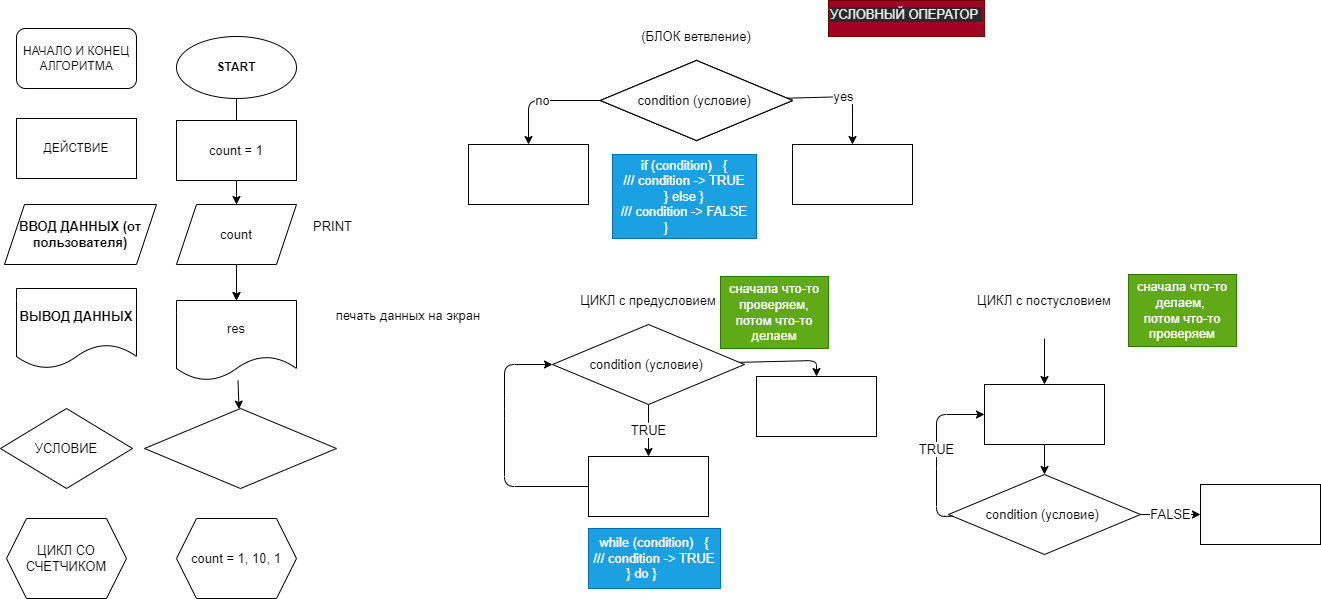

The diagram above was exported from draw.io. Its source (the exported page's mxGraphModel, read from the mxfile embedded in the PNG):
<mxGraphModel dx="1118" dy="686" grid="1" gridSize="12" guides="1" tooltips="1" connect="1" arrows="1" fold="1" page="1" pageScale="1" pageWidth="827" pageHeight="1169" math="0" shadow="0">
  <root>
    <mxCell id="0" />
    <mxCell id="1" parent="0" />
    <mxCell id="3" value="НАЧАЛО И КОНЕЦ АЛГОРИТМА" style="rounded=1;whiteSpace=wrap;html=1;" vertex="1" parent="1">
      <mxGeometry x="40" y="40" width="120" height="60" as="geometry" />
    </mxCell>
    <mxCell id="16" value="" style="edgeStyle=none;html=1;fontSize=13;" edge="1" parent="1" source="4" target="8">
      <mxGeometry relative="1" as="geometry" />
    </mxCell>
    <mxCell id="4" value="START" style="ellipse;whiteSpace=wrap;html=1;fontStyle=1" vertex="1" parent="1">
      <mxGeometry x="200" y="48" width="120" height="62" as="geometry" />
    </mxCell>
    <mxCell id="6" value="ДЕЙСТВИЕ" style="rounded=0;whiteSpace=wrap;html=1;" vertex="1" parent="1">
      <mxGeometry x="40" y="130" width="120" height="60" as="geometry" />
    </mxCell>
    <mxCell id="14" value="" style="edgeStyle=none;html=1;fontSize=13;" edge="1" parent="1" source="7" target="11">
      <mxGeometry relative="1" as="geometry" />
    </mxCell>
    <mxCell id="7" value="count = 1" style="rounded=0;whiteSpace=wrap;html=1;fontSize=13;" vertex="1" parent="1">
      <mxGeometry x="200" y="132" width="120" height="60" as="geometry" />
    </mxCell>
    <mxCell id="15" value="" style="edgeStyle=none;html=1;fontSize=13;" edge="1" parent="1" source="8" target="11">
      <mxGeometry relative="1" as="geometry" />
    </mxCell>
    <mxCell id="8" value="count" style="shape=parallelogram;perimeter=parallelogramPerimeter;whiteSpace=wrap;html=1;fixedSize=1;fontSize=13;" vertex="1" parent="1">
      <mxGeometry x="200" y="216" width="120" height="60" as="geometry" />
    </mxCell>
    <mxCell id="9" value="&lt;b&gt;ВВОД ДАННЫХ (от пользователя)&lt;/b&gt;" style="shape=parallelogram;perimeter=parallelogramPerimeter;whiteSpace=wrap;html=1;fixedSize=1;fontSize=13;" vertex="1" parent="1">
      <mxGeometry x="28" y="216" width="152" height="60" as="geometry" />
    </mxCell>
    <mxCell id="10" value="PRINT" style="text;html=1;align=center;verticalAlign=middle;resizable=0;points=[];autosize=1;strokeColor=none;fillColor=none;fontSize=13;" vertex="1" parent="1">
      <mxGeometry x="326" y="226" width="60" height="24" as="geometry" />
    </mxCell>
    <mxCell id="18" value="" style="edgeStyle=none;html=1;fontSize=13;" edge="1" parent="1" source="11" target="17">
      <mxGeometry relative="1" as="geometry" />
    </mxCell>
    <mxCell id="11" value="res" style="shape=document;whiteSpace=wrap;html=1;boundedLbl=1;fontSize=13;" vertex="1" parent="1">
      <mxGeometry x="200" y="312" width="120" height="80" as="geometry" />
    </mxCell>
    <mxCell id="12" value="печать данных на экран" style="text;html=1;strokeColor=none;fillColor=none;align=center;verticalAlign=middle;whiteSpace=wrap;rounded=0;fontSize=13;" vertex="1" parent="1">
      <mxGeometry x="348" y="312" width="168" height="30" as="geometry" />
    </mxCell>
    <mxCell id="13" value="&lt;b&gt;ВЫВОД ДАННЫХ&lt;/b&gt;" style="shape=document;whiteSpace=wrap;html=1;boundedLbl=1;fontSize=13;" vertex="1" parent="1">
      <mxGeometry x="40" y="300" width="120" height="80" as="geometry" />
    </mxCell>
    <mxCell id="17" value="" style="rhombus;whiteSpace=wrap;html=1;fontSize=13;" vertex="1" parent="1">
      <mxGeometry x="168" y="420" width="192" height="80" as="geometry" />
    </mxCell>
    <mxCell id="19" value="УСЛОВИЕ" style="rhombus;whiteSpace=wrap;html=1;fontSize=13;" vertex="1" parent="1">
      <mxGeometry x="24" y="420" width="132" height="80" as="geometry" />
    </mxCell>
    <mxCell id="23" value="no" style="edgeStyle=none;html=1;fontSize=13;" edge="1" parent="1" source="20" target="22">
      <mxGeometry relative="1" as="geometry">
        <Array as="points">
          <mxPoint x="552" y="112" />
        </Array>
      </mxGeometry>
    </mxCell>
    <mxCell id="25" value="yes" style="edgeStyle=none;html=1;fontSize=13;" edge="1" parent="1" source="20" target="24">
      <mxGeometry relative="1" as="geometry">
        <Array as="points">
          <mxPoint x="876" y="108" />
        </Array>
      </mxGeometry>
    </mxCell>
    <mxCell id="20" value="conditions" style="rhombus;whiteSpace=wrap;html=1;fontSize=13;" vertex="1" parent="1">
      <mxGeometry x="624" y="72" width="192" height="80" as="geometry" />
    </mxCell>
    <mxCell id="22" value="" style="whiteSpace=wrap;html=1;fontSize=13;" vertex="1" parent="1">
      <mxGeometry x="492" y="156" width="120" height="60" as="geometry" />
    </mxCell>
    <mxCell id="24" value="" style="whiteSpace=wrap;html=1;fontSize=13;" vertex="1" parent="1">
      <mxGeometry x="816" y="156" width="120" height="60" as="geometry" />
    </mxCell>
    <mxCell id="26" value="(БЛОК ветвление)" style="text;html=1;strokeColor=none;fillColor=none;align=center;verticalAlign=middle;whiteSpace=wrap;rounded=0;fontSize=13;" vertex="1" parent="1">
      <mxGeometry x="636" y="24" width="168" height="48" as="geometry" />
    </mxCell>
    <mxCell id="27" value="" style="whiteSpace=wrap;html=1;fontSize=13;" vertex="1" parent="1">
      <mxGeometry x="492" y="156" width="120" height="60" as="geometry" />
    </mxCell>
    <mxCell id="28" value="conditions" style="rhombus;whiteSpace=wrap;html=1;fontSize=13;" vertex="1" parent="1">
      <mxGeometry x="624" y="72" width="192" height="80" as="geometry" />
    </mxCell>
    <mxCell id="29" value="" style="whiteSpace=wrap;html=1;fontSize=13;" vertex="1" parent="1">
      <mxGeometry x="492" y="156" width="120" height="60" as="geometry" />
    </mxCell>
    <mxCell id="30" value="condition (условие)&amp;nbsp;" style="rhombus;whiteSpace=wrap;html=1;fontSize=13;" vertex="1" parent="1">
      <mxGeometry x="624" y="72" width="192" height="80" as="geometry" />
    </mxCell>
    <mxCell id="31" value="if (condition)&amp;nbsp; &amp;nbsp;{&lt;br&gt;///&amp;nbsp;condition -&amp;gt; TRUE&lt;br&gt;} else }&lt;br&gt;///&amp;nbsp;condition -&amp;gt; FALSE&lt;br&gt;}&amp;nbsp; &amp;nbsp; &amp;nbsp; &amp;nbsp; &amp;nbsp;&amp;nbsp;" style="text;html=1;strokeColor=#006EAF;fillColor=#1ba1e2;align=center;verticalAlign=middle;whiteSpace=wrap;rounded=0;fontSize=13;fontColor=#ffffff;" vertex="1" parent="1">
      <mxGeometry x="636" y="166" width="144" height="84" as="geometry" />
    </mxCell>
    <mxCell id="33" value="ЦИКЛ с предусловием" style="text;html=1;strokeColor=none;fillColor=none;align=center;verticalAlign=middle;whiteSpace=wrap;rounded=0;fontSize=13;" vertex="1" parent="1">
      <mxGeometry x="588" y="288" width="168" height="48" as="geometry" />
    </mxCell>
    <mxCell id="39" value="TRUE" style="edgeStyle=none;html=1;fontSize=13;" edge="1" parent="1" source="34" target="38">
      <mxGeometry relative="1" as="geometry">
        <Array as="points">
          <mxPoint x="672" y="444" />
        </Array>
      </mxGeometry>
    </mxCell>
    <mxCell id="54" value="" style="edgeStyle=none;html=1;fontSize=13;" edge="1" parent="1" source="34" target="53">
      <mxGeometry relative="1" as="geometry">
        <Array as="points">
          <mxPoint x="840" y="372" />
        </Array>
      </mxGeometry>
    </mxCell>
    <mxCell id="34" value="condition (условие)&amp;nbsp;" style="rhombus;whiteSpace=wrap;html=1;fontSize=13;" vertex="1" parent="1">
      <mxGeometry x="576" y="336" width="192" height="80" as="geometry" />
    </mxCell>
    <mxCell id="40" style="edgeStyle=none;html=1;fontSize=13;entryX=0;entryY=0.5;entryDx=0;entryDy=0;" edge="1" parent="1" source="38" target="34">
      <mxGeometry relative="1" as="geometry">
        <mxPoint x="492" y="396" as="targetPoint" />
        <Array as="points">
          <mxPoint x="528" y="498" />
          <mxPoint x="528" y="420" />
          <mxPoint x="528" y="376" />
        </Array>
      </mxGeometry>
    </mxCell>
    <mxCell id="38" value="" style="whiteSpace=wrap;html=1;fontSize=13;" vertex="1" parent="1">
      <mxGeometry x="612" y="468" width="120" height="60" as="geometry" />
    </mxCell>
    <mxCell id="41" value="while (condition)&amp;nbsp; &amp;nbsp;{&lt;br&gt;///&amp;nbsp;condition -&amp;gt; TRUE&lt;br&gt;} do }&amp;nbsp; &amp;nbsp; &amp;nbsp; &amp;nbsp;" style="text;html=1;strokeColor=#006EAF;fillColor=#1ba1e2;align=center;verticalAlign=middle;whiteSpace=wrap;rounded=0;fontSize=13;fontColor=#ffffff;" vertex="1" parent="1">
      <mxGeometry x="612" y="540" width="132" height="60" as="geometry" />
    </mxCell>
    <mxCell id="56" value="FALSE" style="edgeStyle=none;html=1;fontSize=13;" edge="1" parent="1" source="44" target="55">
      <mxGeometry relative="1" as="geometry" />
    </mxCell>
    <mxCell id="44" value="condition (условие)&amp;nbsp;" style="rhombus;whiteSpace=wrap;html=1;fontSize=13;" vertex="1" parent="1">
      <mxGeometry x="972" y="486" width="192" height="80" as="geometry" />
    </mxCell>
    <mxCell id="45" value="TRUE" style="edgeStyle=none;html=1;fontSize=13;entryX=0;entryY=0.5;entryDx=0;entryDy=0;" edge="1" parent="1" source="44" target="47">
      <mxGeometry relative="1" as="geometry">
        <mxPoint x="804" y="546" as="targetPoint" />
        <Array as="points">
          <mxPoint x="960" y="528" />
          <mxPoint x="960" y="470" />
          <mxPoint x="960" y="426" />
        </Array>
        <mxPoint x="924" y="648" as="sourcePoint" />
      </mxGeometry>
    </mxCell>
    <mxCell id="48" value="" style="edgeStyle=none;html=1;fontSize=13;" edge="1" parent="1" source="47" target="44">
      <mxGeometry relative="1" as="geometry" />
    </mxCell>
    <mxCell id="47" value="" style="rounded=0;whiteSpace=wrap;html=1;fontSize=13;" vertex="1" parent="1">
      <mxGeometry x="1008" y="396" width="120" height="60" as="geometry" />
    </mxCell>
    <mxCell id="49" value="" style="endArrow=classic;html=1;fontSize=13;entryX=0.5;entryY=0;entryDx=0;entryDy=0;" edge="1" parent="1" target="47">
      <mxGeometry width="50" height="50" relative="1" as="geometry">
        <mxPoint x="1068" y="350" as="sourcePoint" />
        <mxPoint x="1118" y="194" as="targetPoint" />
      </mxGeometry>
    </mxCell>
    <mxCell id="50" value="ЦИКЛ с постусловием" style="text;html=1;strokeColor=none;fillColor=none;align=center;verticalAlign=middle;whiteSpace=wrap;rounded=0;fontSize=13;" vertex="1" parent="1">
      <mxGeometry x="984" y="288" width="168" height="48" as="geometry" />
    </mxCell>
    <mxCell id="51" value="сначала что-то проверяем, потом что-то делаем" style="text;html=1;strokeColor=#2D7600;fillColor=#60a917;align=center;verticalAlign=middle;whiteSpace=wrap;rounded=0;fontSize=13;fontColor=#ffffff;" vertex="1" parent="1">
      <mxGeometry x="744" y="288" width="108" height="72" as="geometry" />
    </mxCell>
    <mxCell id="52" value="сначала что-то делаем, &lt;br&gt;потом что-то проверяем" style="text;html=1;strokeColor=#2D7600;fillColor=#60a917;align=center;verticalAlign=middle;whiteSpace=wrap;rounded=0;fontSize=13;fontColor=#ffffff;" vertex="1" parent="1">
      <mxGeometry x="1152" y="286" width="108" height="72" as="geometry" />
    </mxCell>
    <mxCell id="53" value="" style="whiteSpace=wrap;html=1;fontSize=13;" vertex="1" parent="1">
      <mxGeometry x="780" y="388" width="120" height="60" as="geometry" />
    </mxCell>
    <mxCell id="55" value="" style="whiteSpace=wrap;html=1;fontSize=13;" vertex="1" parent="1">
      <mxGeometry x="1224" y="496" width="120" height="60" as="geometry" />
    </mxCell>
    <mxCell id="57" value="&lt;span style=&quot;color: rgb(240 , 240 , 240) ; font-family: &amp;#34;helvetica&amp;#34; ; font-size: 13px ; font-style: normal ; font-weight: 400 ; letter-spacing: normal ; text-align: center ; text-indent: 0px ; text-transform: none ; word-spacing: 0px ; background-color: rgb(42 , 42 , 42) ; display: inline ; float: none&quot;&gt;УСЛОВНЫЙ ОПЕРАТОР&lt;span&gt;&amp;nbsp;&lt;/span&gt;&lt;/span&gt;&lt;br&gt;" style="text;whiteSpace=wrap;html=1;fontSize=13;fillColor=#a20025;fontColor=#ffffff;strokeColor=#6F0000;" vertex="1" parent="1">
      <mxGeometry x="852" y="12" width="156" height="36" as="geometry" />
    </mxCell>
    <mxCell id="58" value="count = 1, 10, 1" style="shape=hexagon;perimeter=hexagonPerimeter2;whiteSpace=wrap;html=1;fixedSize=1;fontSize=13;" vertex="1" parent="1">
      <mxGeometry x="200" y="530" width="120" height="80" as="geometry" />
    </mxCell>
    <mxCell id="59" value="ЦИКЛ СО СЧЕТЧИКОМ" style="shape=hexagon;perimeter=hexagonPerimeter2;whiteSpace=wrap;html=1;fixedSize=1;fontSize=13;" vertex="1" parent="1">
      <mxGeometry x="30" y="530" width="120" height="80" as="geometry" />
    </mxCell>
  </root>
</mxGraphModel>